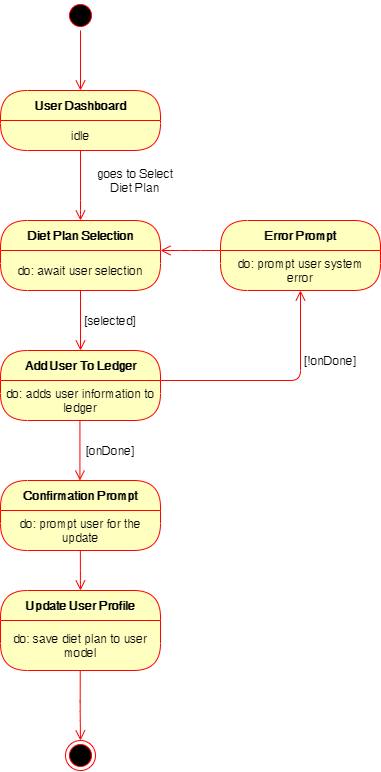

The diagram above was exported from draw.io. Its source (the exported page's mxGraphModel, read from the mxfile embedded in the PNG):
<mxGraphModel dx="1185" dy="588" grid="1" gridSize="10" guides="1" tooltips="1" connect="1" arrows="1" fold="1" page="1" pageScale="1" pageWidth="850" pageHeight="1100" math="0" shadow="0">
  <root>
    <mxCell id="0" />
    <mxCell id="1" parent="0" />
    <mxCell id="u4kKAkkSpYQ2ISZqoek2-41" value="" style="ellipse;html=1;shape=startState;fillColor=#000000;strokeColor=#ff0000;" vertex="1" parent="1">
      <mxGeometry x="385" y="210" width="30" height="30" as="geometry" />
    </mxCell>
    <mxCell id="u4kKAkkSpYQ2ISZqoek2-42" value="" style="edgeStyle=orthogonalEdgeStyle;html=1;verticalAlign=bottom;endArrow=open;endSize=8;strokeColor=#ff0000;" edge="1" parent="1" source="u4kKAkkSpYQ2ISZqoek2-41">
      <mxGeometry relative="1" as="geometry">
        <mxPoint x="400" y="300" as="targetPoint" />
      </mxGeometry>
    </mxCell>
    <mxCell id="u4kKAkkSpYQ2ISZqoek2-43" value="" style="ellipse;html=1;shape=endState;fillColor=#000000;strokeColor=#ff0000;" vertex="1" parent="1">
      <mxGeometry x="385" y="950" width="30" height="30" as="geometry" />
    </mxCell>
    <mxCell id="u4kKAkkSpYQ2ISZqoek2-44" value="User Dashboard" style="swimlane;html=1;fontStyle=1;align=center;verticalAlign=middle;childLayout=stackLayout;horizontal=1;startSize=30;horizontalStack=0;resizeParent=0;resizeLast=1;container=0;fontColor=#000000;collapsible=0;rounded=1;arcSize=30;strokeColor=#ff0000;fillColor=#ffffc0;swimlaneFillColor=#ffffc0;dropTarget=0;" vertex="1" parent="1">
      <mxGeometry x="320" y="300" width="160" height="60" as="geometry" />
    </mxCell>
    <mxCell id="u4kKAkkSpYQ2ISZqoek2-45" value="idle" style="text;html=1;strokeColor=none;fillColor=none;align=center;verticalAlign=middle;spacingLeft=4;spacingRight=4;whiteSpace=wrap;overflow=hidden;rotatable=0;fontColor=#000000;" vertex="1" parent="u4kKAkkSpYQ2ISZqoek2-44">
      <mxGeometry y="30" width="160" height="30" as="geometry" />
    </mxCell>
    <mxCell id="u4kKAkkSpYQ2ISZqoek2-46" value="Subtitle" style="text;html=1;strokeColor=none;fillColor=none;align=center;verticalAlign=middle;spacingLeft=4;spacingRight=4;whiteSpace=wrap;overflow=hidden;rotatable=0;fontColor=#000000;" vertex="1" parent="u4kKAkkSpYQ2ISZqoek2-44">
      <mxGeometry y="60" width="160" as="geometry" />
    </mxCell>
    <mxCell id="u4kKAkkSpYQ2ISZqoek2-47" value="" style="edgeStyle=orthogonalEdgeStyle;html=1;verticalAlign=bottom;endArrow=open;endSize=8;strokeColor=#ff0000;" edge="1" parent="1" source="u4kKAkkSpYQ2ISZqoek2-44">
      <mxGeometry relative="1" as="geometry">
        <mxPoint x="400" y="430" as="targetPoint" />
        <Array as="points">
          <mxPoint x="400" y="420" />
          <mxPoint x="400" y="420" />
        </Array>
      </mxGeometry>
    </mxCell>
    <mxCell id="u4kKAkkSpYQ2ISZqoek2-48" value="goes to Select Diet Plan" style="text;html=1;strokeColor=none;fillColor=none;align=center;verticalAlign=middle;whiteSpace=wrap;rounded=0;" vertex="1" parent="1">
      <mxGeometry x="415" y="380" width="80" height="20" as="geometry" />
    </mxCell>
    <mxCell id="u4kKAkkSpYQ2ISZqoek2-49" value="Diet Plan Selection" style="swimlane;html=1;fontStyle=1;align=center;verticalAlign=middle;childLayout=stackLayout;horizontal=1;startSize=30;horizontalStack=0;resizeParent=0;resizeLast=1;container=0;fontColor=#000000;collapsible=0;rounded=1;arcSize=30;strokeColor=#ff0000;fillColor=#ffffc0;swimlaneFillColor=#ffffc0;dropTarget=0;" vertex="1" parent="1">
      <mxGeometry x="320" y="430" width="160" height="70" as="geometry" />
    </mxCell>
    <mxCell id="u4kKAkkSpYQ2ISZqoek2-50" value="do: await user selection" style="text;html=1;strokeColor=none;fillColor=none;align=center;verticalAlign=middle;spacingLeft=4;spacingRight=4;whiteSpace=wrap;overflow=hidden;rotatable=0;fontColor=#000000;" vertex="1" parent="u4kKAkkSpYQ2ISZqoek2-49">
      <mxGeometry y="30" width="160" height="40" as="geometry" />
    </mxCell>
    <mxCell id="u4kKAkkSpYQ2ISZqoek2-52" value="" style="edgeStyle=orthogonalEdgeStyle;html=1;verticalAlign=bottom;endArrow=open;endSize=8;strokeColor=#ff0000;entryX=0.5;entryY=0;entryDx=0;entryDy=0;" edge="1" parent="1" target="u4kKAkkSpYQ2ISZqoek2-74">
      <mxGeometry relative="1" as="geometry">
        <mxPoint x="400" y="540" as="targetPoint" />
        <mxPoint x="399.9999999999998" y="500" as="sourcePoint" />
        <Array as="points" />
      </mxGeometry>
    </mxCell>
    <mxCell id="u4kKAkkSpYQ2ISZqoek2-53" value="Update User Profile" style="swimlane;html=1;fontStyle=1;align=center;verticalAlign=middle;childLayout=stackLayout;horizontal=1;startSize=30;horizontalStack=0;resizeParent=0;resizeLast=1;container=0;fontColor=#000000;collapsible=0;rounded=1;arcSize=30;strokeColor=#ff0000;fillColor=#ffffc0;swimlaneFillColor=#ffffc0;dropTarget=0;" vertex="1" parent="1">
      <mxGeometry x="320" y="800" width="160" height="80" as="geometry" />
    </mxCell>
    <mxCell id="u4kKAkkSpYQ2ISZqoek2-54" value="do: save diet plan to user model" style="text;html=1;strokeColor=none;fillColor=none;align=center;verticalAlign=middle;spacingLeft=4;spacingRight=4;whiteSpace=wrap;overflow=hidden;rotatable=0;fontColor=#000000;" vertex="1" parent="u4kKAkkSpYQ2ISZqoek2-53">
      <mxGeometry y="30" width="160" height="50" as="geometry" />
    </mxCell>
    <mxCell id="u4kKAkkSpYQ2ISZqoek2-55" value="" style="edgeStyle=orthogonalEdgeStyle;html=1;verticalAlign=bottom;endArrow=open;endSize=8;strokeColor=#ff0000;" edge="1" parent="1">
      <mxGeometry relative="1" as="geometry">
        <mxPoint x="399.98" y="950" as="targetPoint" />
        <mxPoint x="399.7399999999998" y="880" as="sourcePoint" />
        <Array as="points">
          <mxPoint x="400.03" y="920" />
          <mxPoint x="400.03" y="920" />
        </Array>
      </mxGeometry>
    </mxCell>
    <mxCell id="u4kKAkkSpYQ2ISZqoek2-74" value="Add User To Ledger" style="swimlane;html=1;fontStyle=1;align=center;verticalAlign=middle;childLayout=stackLayout;horizontal=1;startSize=30;horizontalStack=0;resizeParent=0;resizeLast=1;container=0;fontColor=#000000;collapsible=0;rounded=1;arcSize=30;strokeColor=#ff0000;fillColor=#ffffc0;swimlaneFillColor=#ffffc0;dropTarget=0;" vertex="1" parent="1">
      <mxGeometry x="320" y="560" width="160" height="70" as="geometry" />
    </mxCell>
    <mxCell id="u4kKAkkSpYQ2ISZqoek2-75" value="do: adds user information to ledger" style="text;html=1;strokeColor=none;fillColor=none;align=center;verticalAlign=middle;spacingLeft=4;spacingRight=4;whiteSpace=wrap;overflow=hidden;rotatable=0;fontColor=#000000;" vertex="1" parent="u4kKAkkSpYQ2ISZqoek2-74">
      <mxGeometry y="30" width="160" height="40" as="geometry" />
    </mxCell>
    <mxCell id="u4kKAkkSpYQ2ISZqoek2-76" value="[selected]" style="text;html=1;strokeColor=none;fillColor=none;align=center;verticalAlign=middle;whiteSpace=wrap;rounded=0;" vertex="1" parent="1">
      <mxGeometry x="390" y="520" width="80" height="20" as="geometry" />
    </mxCell>
    <mxCell id="u4kKAkkSpYQ2ISZqoek2-77" value="[onDone]" style="text;html=1;strokeColor=none;fillColor=none;align=center;verticalAlign=middle;whiteSpace=wrap;rounded=0;" vertex="1" parent="1">
      <mxGeometry x="390" y="650" width="80" height="20" as="geometry" />
    </mxCell>
    <mxCell id="u4kKAkkSpYQ2ISZqoek2-78" value="[!onDone]" style="text;html=1;strokeColor=none;fillColor=none;align=center;verticalAlign=middle;whiteSpace=wrap;rounded=0;" vertex="1" parent="1">
      <mxGeometry x="610" y="560" width="80" height="20" as="geometry" />
    </mxCell>
    <mxCell id="u4kKAkkSpYQ2ISZqoek2-79" value="" style="edgeStyle=orthogonalEdgeStyle;html=1;verticalAlign=bottom;endArrow=open;endSize=8;strokeColor=#ff0000;entryX=0.5;entryY=0;entryDx=0;entryDy=0;" edge="1" parent="1">
      <mxGeometry relative="1" as="geometry">
        <mxPoint x="399.43" y="690" as="targetPoint" />
        <mxPoint x="399.4299999999998" y="630" as="sourcePoint" />
        <Array as="points" />
      </mxGeometry>
    </mxCell>
    <mxCell id="u4kKAkkSpYQ2ISZqoek2-80" value="Confirmation Prompt" style="swimlane;html=1;fontStyle=1;align=center;verticalAlign=middle;childLayout=stackLayout;horizontal=1;startSize=30;horizontalStack=0;resizeParent=0;resizeLast=1;container=0;fontColor=#000000;collapsible=0;rounded=1;arcSize=30;strokeColor=#ff0000;fillColor=#ffffc0;swimlaneFillColor=#ffffc0;dropTarget=0;" vertex="1" parent="1">
      <mxGeometry x="320" y="690" width="160" height="70" as="geometry" />
    </mxCell>
    <mxCell id="u4kKAkkSpYQ2ISZqoek2-81" value="do: prompt user for the update" style="text;html=1;strokeColor=none;fillColor=none;align=center;verticalAlign=middle;spacingLeft=4;spacingRight=4;whiteSpace=wrap;overflow=hidden;rotatable=0;fontColor=#000000;" vertex="1" parent="u4kKAkkSpYQ2ISZqoek2-80">
      <mxGeometry y="30" width="160" height="40" as="geometry" />
    </mxCell>
    <mxCell id="u4kKAkkSpYQ2ISZqoek2-82" value="" style="edgeStyle=orthogonalEdgeStyle;html=1;verticalAlign=bottom;endArrow=open;endSize=8;strokeColor=#ff0000;" edge="1" parent="1">
      <mxGeometry relative="1" as="geometry">
        <mxPoint x="400" y="800" as="targetPoint" />
        <mxPoint x="399.85999999999984" y="760" as="sourcePoint" />
        <Array as="points">
          <mxPoint x="399.43" y="790" />
          <mxPoint x="399.43" y="790" />
        </Array>
      </mxGeometry>
    </mxCell>
    <mxCell id="u4kKAkkSpYQ2ISZqoek2-83" value="" style="edgeStyle=orthogonalEdgeStyle;html=1;verticalAlign=bottom;endArrow=open;endSize=8;strokeColor=#ff0000;exitX=1;exitY=0;exitDx=0;exitDy=0;entryX=0.5;entryY=1;entryDx=0;entryDy=0;" edge="1" parent="1" source="u4kKAkkSpYQ2ISZqoek2-75" target="u4kKAkkSpYQ2ISZqoek2-85">
      <mxGeometry relative="1" as="geometry">
        <mxPoint x="620" y="540" as="targetPoint" />
        <mxPoint x="494.9999999999998" y="590" as="sourcePoint" />
        <Array as="points">
          <mxPoint x="620" y="590" />
        </Array>
      </mxGeometry>
    </mxCell>
    <mxCell id="u4kKAkkSpYQ2ISZqoek2-84" value="Error Prompt" style="swimlane;html=1;fontStyle=1;align=center;verticalAlign=middle;childLayout=stackLayout;horizontal=1;startSize=30;horizontalStack=0;resizeParent=0;resizeLast=1;container=0;fontColor=#000000;collapsible=0;rounded=1;arcSize=30;strokeColor=#ff0000;fillColor=#ffffc0;swimlaneFillColor=#ffffc0;dropTarget=0;" vertex="1" parent="1">
      <mxGeometry x="540" y="430" width="160" height="70" as="geometry" />
    </mxCell>
    <mxCell id="u4kKAkkSpYQ2ISZqoek2-85" value="do: prompt user system error" style="text;html=1;strokeColor=none;fillColor=none;align=center;verticalAlign=middle;spacingLeft=4;spacingRight=4;whiteSpace=wrap;overflow=hidden;rotatable=0;fontColor=#000000;" vertex="1" parent="u4kKAkkSpYQ2ISZqoek2-84">
      <mxGeometry y="30" width="160" height="40" as="geometry" />
    </mxCell>
    <mxCell id="u4kKAkkSpYQ2ISZqoek2-86" value="" style="edgeStyle=orthogonalEdgeStyle;html=1;verticalAlign=bottom;endArrow=open;endSize=8;strokeColor=#ff0000;exitX=0;exitY=0;exitDx=0;exitDy=0;entryX=1;entryY=0;entryDx=0;entryDy=0;" edge="1" parent="1" source="u4kKAkkSpYQ2ISZqoek2-85" target="u4kKAkkSpYQ2ISZqoek2-50">
      <mxGeometry relative="1" as="geometry">
        <mxPoint x="490" y="450" as="targetPoint" />
        <mxPoint x="530" y="450" as="sourcePoint" />
        <Array as="points">
          <mxPoint x="510" y="460" />
          <mxPoint x="510" y="460" />
        </Array>
      </mxGeometry>
    </mxCell>
  </root>
</mxGraphModel>